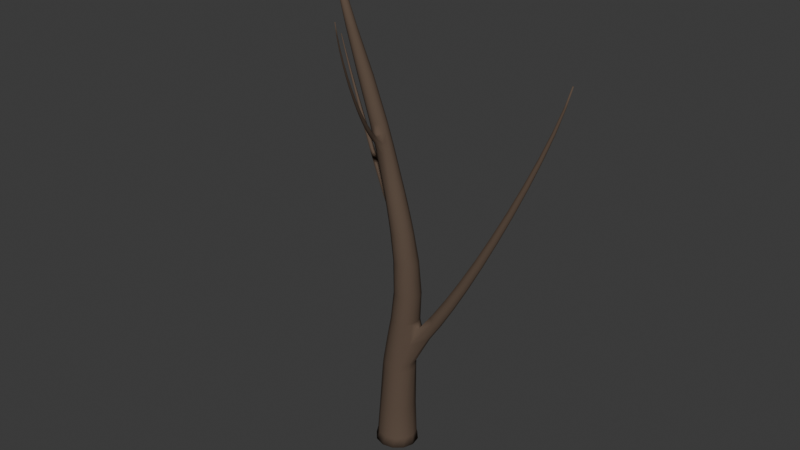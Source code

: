 # Source: tree_broad_trunk_connected_comparison_v2.blend  (saved by Blender 5.1.30; exported with 4.5.12 LTS)
import bpy
from mathutils import Matrix  # noqa: F401  (used for matrix-valued properties, if any)

bpy.ops.wm.read_factory_settings(use_empty=True)
scene = bpy.context.scene
scene.name = 'Scene'

# ---- collections
col_collection = bpy.data.collections.new('Collection'); scene.collection.children.link(col_collection)

# ---- materials (node trees are filled in below, after node groups)
mat_m_trunk_warmdark = bpy.data.materials.new('M_Trunk_WarmDark')
mat_m_trunk_warmdark.diffuse_color = (0.115, 0.08, 0.058, 1.0)

# ---- material node trees
mat_m_trunk_warmdark.use_nodes = True; mat_m_trunk_warmdark.node_tree.nodes.clear()
_N = mat_m_trunk_warmdark.node_tree.nodes; _L = mat_m_trunk_warmdark.node_tree.links
n0 = _N.new('ShaderNodeOutputMaterial'); n0.name = 'Material Output'; n0.location = (0, 0)
n1 = _N.new('ShaderNodeBsdfPrincipled'); n1.name = 'Principled BSDF'; n1.location = (0, 0)
n1.inputs[0].default_value = (0.115, 0.08, 0.058, 1.0)
n1.inputs[2].default_value = 0.95
n1.inputs[13].default_value = 0.16
_L.new(n1.outputs[0], n0.inputs[0])
n0.is_active_output = True

# ---- world
world_world = bpy.data.worlds.new('World'); scene.world = world_world
world_world.use_nodes = True; world_world.node_tree.nodes.clear()
_N = world_world.node_tree.nodes; _L = world_world.node_tree.links
n0 = _N.new('ShaderNodeOutputWorld'); n0.name = 'World Output'; n0.location = (200, 100)
n1 = _N.new('ShaderNodeBackground'); n1.name = 'Background'; n1.location = (-200, 100)
n1.inputs[0].default_value = (0.05088, 0.05088, 0.05088, 1.0)
_L.new(n1.outputs[0], n0.inputs[0])
n0.is_active_output = True
world_world.color = (0.05088, 0.05088, 0.05088)
world_world.sun_shadow_jitter_overblur = 0.0

# ---- meshes
me_connectedslimtrunkv2mesh = bpy.data.meshes.new('ConnectedSlimTrunkV2Mesh')
me_connectedslimtrunkv2mesh.from_pydata([(0.3645, -0.02502, 0.0), (0.3285, 0.1552, 0.0), (0.2045, 0.2939, 0.0), (0.02577, 0.3538, 0.0), (-0.1599, 0.3189, 0.0), (-0.3027, 0.1986, 0.0), (-0.3645, 0.02502, 0.0), (-0.3285, -0.1552, 0.0), (-0.2045, -0.2939, 0.0), (-0.02577, -0.3538, 0.0), (0.1599, -0.3189, 0.0), (0.3027, -0.1986, 0.0), (0.3393, 0.01285, 0.16), (0.2883, 0.1697, 0.16), (0.1611, 0.2814, 0.16), (-0.00804, 0.318, 0.16), (-0.1739, 0.2698, 0.16), (-0.2921, 0.1496, 0.16), (-0.3309, -0.0103, 0.16), (-0.2799, -0.1671, 0.16), (-0.1527, -0.2788, 0.16), (0.01645, -0.3155, 0.16), (0.1824, -0.2672, 0.16), (0.3005, -0.1471, 0.16), (0.3119, 0.02433, 0.72), (0.2629, 0.1726, 0.72), (0.1473, 0.2761, 0.72), (-0.003827, 0.3072, 0.72), (-0.15, 0.2574, 0.72), (-0.2521, 0.1402, 0.72), (-0.2827, -0.01303, 0.72), (-0.2337, -0.1613, 0.72), (-0.1181, -0.2648, 0.72), (0.03302, -0.2959, 0.72), (0.1792, -0.2461, 0.72), (0.2813, -0.1289, 0.72), (0.3169, 0.06283, 1.48), (0.254, 0.1885, 1.48), (0.1347, 0.2668, 1.48), (-0.008953, 0.2768, 1.48), (-0.1385, 0.2158, 1.48), (-0.2193, 0.1001, 1.48), (-0.2296, -0.03917, 1.48), (-0.1667, -0.1648, 1.48), (-0.04743, -0.2431, 1.48), (0.09624, -0.2531, 1.48), (0.2258, -0.1921, 1.48), (0.3066, -0.07648, 1.48), (0.3173, 0.06257, 1.5), (0.2548, 0.188, 1.5), (0.136, 0.2663, 1.5), (-0.007098, 0.2765, 1.5), (-0.1363, 0.2158, 1.5), (-0.2169, 0.1004, 1.5), (-0.2273, -0.03857, 1.5), (-0.1648, -0.164, 1.5), (-0.04604, -0.2423, 1.5), (0.0971, -0.2525, 1.5), (0.2263, -0.1918, 1.5), (0.3069, -0.07644, 1.5), (0.3207, 0.06144, 1.601), (0.2601, 0.186, 1.601), (0.144, 0.2642, 1.601), (0.003516, 0.2751, 1.601), (-0.1236, 0.2158, 1.601), (-0.2034, 0.1021, 1.601), (-0.2145, -0.03541, 1.601), (-0.1538, -0.16, 1.601), (-0.03775, -0.2382, 1.601), (0.1027, -0.2491, 1.601), (0.2299, -0.1898, 1.601), (0.3097, -0.07611, 1.601), (0.2973, 0.1798, 2.0), (0.1916, 0.2577, 2.0), (0.06178, 0.2716, 2.0), (-0.05741, 0.2178, 2.0), (-0.134, 0.1106, 2.0), (-0.1475, -0.02111, 2.0), (-0.09434, -0.1422, 2.0), (0.01132, -0.2201, 2.0), (0.1411, -0.234, 2.0), (0.2603, -0.1801, 2.0), (0.3369, -0.07301, 2.0), (0.3876, 0.05584, 2.399), (0.3419, 0.1734, 2.399), (0.2467, 0.251, 2.399), (0.1275, 0.2679, 2.399), (0.01628, 0.2195, 2.399), (-0.05715, 0.1189, 2.399), (-0.07314, -0.006994, 2.399), (-0.02739, -0.1245, 2.399), (0.06783, -0.2021, 2.399), (0.187, -0.219, 2.399), (0.2982, -0.1707, 2.399), (0.3716, -0.07009, 2.399), (0.3893, 0.05561, 2.42), (0.344, 0.1729, 2.42), (0.2493, 0.2505, 2.42), (0.1307, 0.2676, 2.42), (0.01987, 0.2196, 2.42), (-0.0534, 0.1193, 2.42), (-0.06951, -0.006339, 2.42), (-0.02415, -0.1237, 2.42), (0.07052, -0.2013, 2.42), (0.1891, -0.2183, 2.42), (0.2999, -0.1703, 2.42), (0.3732, -0.07002, 2.42), (0.4162, 0.05137, 2.9), (0.3745, 0.1596, 2.9), (0.2861, 0.2318, 2.9), (0.1746, 0.2486, 2.9), (0.06988, 0.2055, 2.9), (5.554e-05, 0.114, 2.9), (-0.0162, -0.001368, 2.9), (0.02548, -0.1096, 2.9), (0.1139, -0.1818, 2.9), (0.2254, -0.1986, 2.9), (0.3301, -0.1555, 2.9), (0.3999, -0.06397, 2.9), (0.383, 0.02849, 3.46), (0.3457, 0.1262, 3.46), (0.2645, 0.1921, 3.46), (0.1613, 0.2085, 3.46), (0.06373, 0.1711, 3.46), (-0.002087, 0.08983, 3.46), (-0.0185, -0.0135, 3.46), (0.01888, -0.1112, 3.46), (0.1, -0.1771, 3.46), (0.2032, -0.1935, 3.46), (0.3008, -0.1561, 3.46), (0.3666, -0.07484, 3.46), (0.2959, 0.01694, 3.969), (0.2562, 0.1028, 3.969), (0.1787, 0.1574, 3.969), (0.08435, 0.1661, 3.969), (-0.00172, 0.1265, 3.969), (-0.0564, 0.04927, 3.969), (-0.06505, -0.04491, 3.969), (-0.02534, -0.1308, 3.969), (0.05208, -0.1854, 3.969), (0.1465, -0.1941, 3.969), (0.2325, -0.1545, 3.969), (0.2872, -0.07724, 3.969), (0.2482, 0.01458, 4.18), (0.2075, 0.09559, 4.18), (0.1316, 0.1455, 4.18), (0.04087, 0.151, 4.18), (-0.04044, 0.1105, 4.18), (-0.09595, -0.05548, 4.18), (-0.05528, -0.1365, 4.18), (0.02059, -0.1864, 4.18), (0.1113, -0.1918, 4.18), (0.1926, -0.1514, 4.18), (0.2427, -0.07581, 4.18), (0.196, 0.01299, 4.391), (0.1544, 0.08911, 4.391), (0.08004, 0.1343, 4.391), (-0.00707, 0.1366, 4.391), (-0.08361, 0.09521, 4.391), (-0.1291, 0.02132, 4.391), (-0.1313, -0.06528, 4.391), (-0.08968, -0.1414, 4.391), (-0.01535, -0.1866, 4.391), (0.07175, -0.1889, 4.391), (0.1483, -0.1475, 4.391), (0.1938, -0.07361, 4.391), (0.1349, 0.01172, 4.62), (0.09224, 0.08252, 4.62), (0.0196, 0.1227, 4.62), (-0.06354, 0.1214, 4.62), (-0.1349, 0.07906, 4.62), (-0.1754, 0.006989, 4.62), (-0.1741, -0.0755, 4.62), (-0.1314, -0.1463, 4.62), (-0.05877, -0.1864, 4.62), (0.02437, -0.1852, 4.62), (0.09573, -0.1428, 4.62), (0.1362, -0.07077, 4.62), (-0.04408, -0.01393, 5.275), (-0.08099, 0.05066, 5.275), (-0.1459, 0.08845, 5.275), (-0.2213, 0.08932, 5.275), (-0.2871, 0.05304, 5.275), (-0.3257, -0.01067, 5.275), (-0.3266, -0.08474, 5.275), (-0.2897, -0.1493, 5.275), (-0.2248, -0.1871, 5.275), (-0.1494, -0.188, 5.275), (-0.08356, -0.1517, 5.275), (-0.04502, -0.088, 5.275), (-0.08592, -0.02052, 5.42), (-0.1215, 0.04268, 5.42), (-0.1847, 0.07995, 5.42), (-0.2584, 0.0813, 5.42), (-0.323, 0.04637, 5.42), (-0.3611, -0.01549, 5.42), (-0.3626, -0.08769, 5.42), (-0.3269, -0.1509, 5.42), (-0.2638, -0.1882, 5.42), (-0.1255, -0.1546, 5.42), (-0.08735, -0.09273, 5.42), (-0.1281, -0.02768, 5.565), (-0.1624, 0.03415, 5.565), (-0.2239, 0.07089, 5.565), (-0.2959, 0.07272, 5.565), (-0.3592, 0.03913, 5.565), (-0.3969, -0.02088, 5.565), (-0.3988, -0.09121, 5.565), (-0.3645, -0.153, 5.565), (-0.3031, -0.1898, 5.565), (-0.231, -0.1916, 5.565), (-0.1677, -0.158, 5.565), (-0.13, -0.09802, 5.565), (-0.1673, -0.03492, 5.7), (-0.2005, 0.02562, 5.7), (-0.2603, 0.06189, 5.7), (-0.3308, 0.06415, 5.7), (-0.393, 0.03181, 5.7), (-0.4303, -0.02647, 5.7), (-0.4327, -0.09508, 5.7), (-0.3995, -0.1556, 5.7), (-0.3397, -0.1919, 5.7), (-0.2692, -0.1942, 5.7), (-0.207, -0.1618, 5.7), (-0.1697, -0.1035, 5.7), (-0.3932, -0.08265, 6.4), (-0.4202, -0.02875, 6.4), (-0.4717, 0.004998, 6.4), (-0.534, 0.00955, 6.4), (-0.5902, -0.01631, 6.4), (-0.6255, -0.06566, 6.4), (-0.6302, -0.1253, 6.4), (-0.6032, -0.1792, 6.4), (-0.5517, -0.2129, 6.4), (-0.4895, -0.2175, 6.4), (-0.4332, -0.1916, 6.4), (-0.398, -0.1423, 6.4), (-0.6464, -0.135, 7.1), (-0.6654, -0.0969, 7.1), (-0.7018, -0.07302, 7.1), (-0.7457, -0.0698, 7.1), (-0.7854, -0.08811, 7.1), (-0.8103, -0.123, 7.1), (-0.8136, -0.165, 7.1), (-0.7946, -0.2031, 7.1), (-0.7582, -0.227, 7.1), (-0.7143, -0.2302, 7.1), (-0.6746, -0.2119, 7.1), (-0.6497, -0.177, 7.1), (-1.131, -0.2484, 8.6), (-1.133, -0.2443, 8.6), (-1.137, -0.2416, 8.6), (-1.142, -0.2412, 8.6), (-1.146, -0.2433, 8.6), (-1.149, -0.2471, 8.6), (-1.149, -0.2516, 8.6), (-1.147, -0.2557, 8.6), (-1.143, -0.2584, 8.6), (-1.138, -0.2588, 8.6), (-1.134, -0.2567, 8.6), (-1.131, -0.2529, 8.6), (0.6116, 0.01252, 2.173), (0.6195, 0.07161, 2.164), (0.6031, 0.13, 2.174), (0.5025, 0.1837, 2.247), (0.4318, 0.1112, 2.303), (0.4254, 0.05947, 2.31), (0.439, 0.004556, 2.302), (0.5302, -0.05703, 2.237), (0.8252, 0.0311, 2.497), (0.8326, 0.08466, 2.49), (0.817, 0.1375, 2.497), (0.7219, 0.186, 2.558), (0.6552, 0.1201, 2.605), (0.6492, 0.07321, 2.611), (0.6621, 0.02347, 2.605), (0.7483, -0.03213, 2.55), (1.054, 0.05293, 2.88), (1.061, 0.101, 2.874), (1.047, 0.1485, 2.88), (0.959, 0.1918, 2.931), (0.8976, 0.1325, 2.971), (0.8921, 0.09045, 2.976), (0.904, 0.04581, 2.971), (0.9834, -0.003965, 2.926), (1.293, 0.07756, 3.311), (1.299, 0.1203, 3.305), (1.286, 0.1624, 3.311), (1.207, 0.2008, 3.353), (1.151, 0.148, 3.387), (1.146, 0.1107, 3.392), (1.157, 0.07105, 3.387), (1.229, 0.02695, 3.349), (1.535, 0.1045, 3.775), (1.54, 0.1419, 3.771), (1.529, 0.1788, 3.775), (1.458, 0.2123, 3.811), (1.409, 0.1661, 3.839), (1.405, 0.1334, 3.843), (1.414, 0.09867, 3.839), (1.478, 0.06013, 3.808), (1.773, 0.1333, 4.261), (1.778, 0.1655, 4.257), (1.768, 0.1972, 4.26), (1.707, 0.226, 4.289), (1.664, 0.1862, 4.313), (1.66, 0.158, 4.316), (1.668, 0.1282, 4.313), (1.724, 0.09505, 4.287), (2.002, 0.1635, 4.753), (2.006, 0.1906, 4.75), (1.997, 0.2173, 4.752), (1.945, 0.2414, 4.776), (1.909, 0.2078, 4.795), (1.905, 0.1841, 4.797), (1.913, 0.159, 4.795), (1.96, 0.1312, 4.774), (2.214, 0.1944, 5.239), (2.217, 0.2166, 5.236), (2.21, 0.2384, 5.238), (2.167, 0.2581, 5.256), (2.137, 0.2306, 5.271), (2.134, 0.2112, 5.273), (2.14, 0.1907, 5.272), (2.179, 0.168, 5.256), (2.402, 0.2258, 5.705), (2.404, 0.2431, 5.703), (2.399, 0.2602, 5.704), (2.365, 0.2755, 5.717), (2.341, 0.254, 5.728), (2.339, 0.2388, 5.73), (2.343, 0.2227, 5.729), (2.374, 0.205, 5.718), (2.56, 0.2569, 6.138), (2.562, 0.2696, 6.137), (2.558, 0.2821, 6.137), (2.532, 0.2934, 6.146), (2.514, 0.2775, 6.153), (2.513, 0.2663, 6.155), (2.516, 0.2545, 6.154), (2.539, 0.2416, 6.147), (2.681, 0.2872, 6.524), (2.682, 0.2957, 6.523), (2.679, 0.304, 6.523), (2.662, 0.3114, 6.528), (2.65, 0.3008, 6.532), (2.649, 0.2934, 6.533), (2.652, 0.2856, 6.533), (2.667, 0.277, 6.529), (2.759, 0.316, 6.848), (2.76, 0.3208, 6.848), (2.758, 0.3256, 6.848), (2.748, 0.3298, 6.85), (2.741, 0.3236, 6.852), (2.74, 0.3194, 6.852), (2.742, 0.3149, 6.852), (2.751, 0.3101, 6.851), (-0.2154, 0.1376, 4.239), (-0.2341, 0.1148, 4.23), (-0.2465, 0.08305, 4.233), (-0.2271, 0.03068, 4.287), (-0.1885, 0.04511, 4.324), (-0.1739, 0.06307, 4.331), (-0.1607, 0.09448, 4.329), (-0.176, 0.1485, 4.279), (-0.3657, 0.2086, 4.377), (-0.3833, 0.1881, 4.369), (-0.3947, 0.1592, 4.373), (-0.3754, 0.1108, 4.42), (-0.3388, 0.1232, 4.453), (-0.3251, 0.1393, 4.459), (-0.3129, 0.1678, 4.456), (-0.3283, 0.2177, 4.413), (-0.5331, 0.2904, 4.543), (-0.5493, 0.272, 4.536), (-0.5596, 0.246, 4.539), (-0.5412, 0.2017, 4.581), (-0.5072, 0.2125, 4.609), (-0.4946, 0.2269, 4.615), (-0.4835, 0.2526, 4.612), (-0.4983, 0.2981, 4.574), (-0.713, 0.3801, 4.731), (-0.7276, 0.3638, 4.725), (-0.7368, 0.3406, 4.728), (-0.7196, 0.3006, 4.764), (-0.6886, 0.3099, 4.789), (-0.6772, 0.3227, 4.794), (-0.6673, 0.3457, 4.792), (-0.6812, 0.3867, 4.758), (-0.9005, 0.4749, 4.937), (-0.9135, 0.4606, 4.932), (-0.9216, 0.44, 4.934), (-0.9058, 0.4044, 4.966), (-0.878, 0.4123, 4.987), (-0.8678, 0.4236, 4.991), (-0.8591, 0.4439, 4.989), (-0.8719, 0.4804, 4.96), (-1.091, 0.5716, 5.155), (-1.102, 0.5592, 5.151), (-1.109, 0.5413, 5.153), (-1.095, 0.5101, 5.18), (-1.07, 0.5168, 5.198), (-1.062, 0.5266, 5.201), (-1.054, 0.5442, 5.2), (-1.066, 0.5762, 5.175), (-1.279, 0.6674, 5.381), (-1.289, 0.6568, 5.378), (-1.295, 0.6415, 5.379), (-1.282, 0.6146, 5.402), (-1.261, 0.6201, 5.417), (-1.253, 0.6285, 5.42), (-1.247, 0.6436, 5.418), (-1.257, 0.6711, 5.398), (-1.461, 0.7591, 5.61), (-1.469, 0.7503, 5.607), (-1.474, 0.7375, 5.608), (-1.463, 0.7149, 5.626), (-1.445, 0.7194, 5.638), (-1.439, 0.7263, 5.641), (-1.433, 0.7389, 5.64), (-1.442, 0.7621, 5.623), (-1.631, 0.8439, 5.835), (-1.638, 0.8368, 5.833), (-1.642, 0.8264, 5.834), (-1.632, 0.8079, 5.848), (-1.618, 0.8114, 5.858), (-1.612, 0.817, 5.86), (-1.608, 0.8272, 5.859), (-1.616, 0.8461, 5.846), (-1.785, 0.9186, 6.054), (-1.79, 0.9132, 6.052), (-1.793, 0.9052, 6.053), (-1.785, 0.8907, 6.063), (-1.774, 0.8932, 6.07), (-1.769, 0.8975, 6.071), (-1.766, 0.9054, 6.071), (-1.773, 0.9202, 6.061), (-1.917, 0.9805, 6.259), (-1.921, 0.9765, 6.258), (-1.923, 0.9707, 6.258), (-1.917, 0.96, 6.265), (-1.908, 0.9617, 6.27), (-1.905, 0.9648, 6.271), (-1.903, 0.9706, 6.271), (-1.908, 0.9815, 6.264), (-2.023, 1.027, 6.447), (-2.026, 1.024, 6.446), (-2.027, 1.02, 6.446), (-2.023, 1.012, 6.45), (-2.017, 1.014, 6.453), (-2.014, 1.016, 6.454), (-2.013, 1.02, 6.454), (-2.017, 1.027, 6.45), (-0.1731, -0.32, 5.476), (-0.1494, -0.3142, 5.476), (-0.134, -0.3039, 5.483), (-0.1247, -0.2781, 5.509), (-0.1636, -0.26, 5.541), (-0.1866, -0.2662, 5.541), (-0.2002, -0.2751, 5.535), (-0.2109, -0.2998, 5.51), (-0.135, -0.449, 5.607), (-0.1135, -0.4432, 5.606), (-0.09963, -0.433, 5.612), (-0.09177, -0.4073, 5.634), (-0.1277, -0.3893, 5.662), (-0.1486, -0.3954, 5.662), (-0.1608, -0.4043, 5.657), (-0.17, -0.4288, 5.637), (-0.08809, -0.5884, 5.769), (-0.06871, -0.5828, 5.769), (-0.05627, -0.5731, 5.773), (-0.04953, -0.5487, 5.792), (-0.08242, -0.5314, 5.816), (-0.1012, -0.5373, 5.816), (-0.1122, -0.5457, 5.812), (-0.1201, -0.5691, 5.795), (-0.03401, -0.7351, 5.958), (-0.01666, -0.73, 5.957), (-0.005586, -0.721, 5.961), (0.0001997, -0.6983, 5.976), (-0.02953, -0.6822, 5.997), (-0.04638, -0.6876, 5.998), (-0.05611, -0.6955, 5.995), (-0.06302, -0.7172, 5.98), (0.02555, -0.8858, 6.167), (0.04093, -0.8812, 6.166), (0.0507, -0.873, 6.169), (0.05565, -0.8523, 6.182), (0.02908, -0.8377, 6.2), (0.01415, -0.8426, 6.201), (0.005571, -0.8497, 6.198), (-0.0003942, -0.8695, 6.186), (0.08887, -1.037, 6.391), (0.1023, -1.033, 6.39), (0.1108, -1.026, 6.393), (0.115, -1.007, 6.404), (0.09162, -0.9941, 6.419), (0.07855, -0.9984, 6.42), (0.07108, -1.005, 6.418), (0.06598, -1.022, 6.407), (0.1542, -1.185, 6.625), (0.1658, -1.182, 6.624), (0.1731, -1.175, 6.626), (0.1766, -1.159, 6.635), (0.1563, -1.148, 6.648), (0.145, -1.151, 6.649), (0.1386, -1.157, 6.647), (0.1343, -1.173, 6.639), (0.2198, -1.327, 6.863), (0.2296, -1.324, 6.862), (0.2358, -1.319, 6.864), (0.2386, -1.305, 6.871), (0.2213, -1.295, 6.882), (0.2118, -1.298, 6.883), (0.2065, -1.303, 6.881), (0.2029, -1.316, 6.874), (0.284, -1.459, 7.1), (0.292, -1.456, 7.099), (0.297, -1.451, 7.101), (0.2993, -1.44, 7.106), (0.285, -1.431, 7.115), (0.2772, -1.434, 7.116), (0.2728, -1.438, 7.115), (0.2699, -1.449, 7.109), (0.3449, -1.576, 7.33), (0.3513, -1.574, 7.33), (0.3552, -1.571, 7.331), (0.3569, -1.561, 7.335), (0.3455, -1.554, 7.341), (0.3393, -1.557, 7.342), (0.3358, -1.56, 7.341), (0.3336, -1.569, 7.337), (0.4007, -1.677, 7.548), (0.4056, -1.675, 7.547), (0.4086, -1.672, 7.548), (0.4099, -1.665, 7.551), (0.401, -1.66, 7.556), (0.3963, -1.661, 7.556), (0.3937, -1.664, 7.556), (0.3921, -1.671, 7.553), (0.4499, -1.757, 7.748), (0.4535, -1.755, 7.747), (0.4557, -1.753, 7.747), (0.4565, -1.748, 7.749), (0.4499, -1.743, 7.752), (0.4464, -1.745, 7.753), (0.4444, -1.747, 7.753), (0.4433, -1.752, 7.751)], [], [(0, 1, 13, 12), (1, 2, 14, 13), (2, 3, 15, 14), (3, 4, 16, 15), (4, 5, 17, 16), (5, 6, 18, 17), (6, 7, 19, 18), (7, 8, 20, 19), (8, 9, 21, 20), (9, 10, 22, 21), (10, 11, 23, 22), (11, 0, 12, 23), (12, 13, 25, 24), (13, 14, 26, 25), (14, 15, 27, 26), (15, 16, 28, 27), (16, 17, 29, 28), (17, 18, 30, 29), (18, 19, 31, 30), (19, 20, 32, 31), (20, 21, 33, 32), (21, 22, 34, 33), (22, 23, 35, 34), (23, 12, 24, 35), (24, 25, 37, 36), (25, 26, 38, 37), (26, 27, 39, 38), (27, 28, 40, 39), (28, 29, 41, 40), (29, 30, 42, 41), (30, 31, 43, 42), (31, 32, 44, 43), (32, 33, 45, 44), (33, 34, 46, 45), (34, 35, 47, 46), (35, 24, 36, 47), (36, 37, 49, 48), (37, 38, 50, 49), (38, 39, 51, 50), (39, 40, 52, 51), (40, 41, 53, 52), (41, 42, 54, 53), (42, 43, 55, 54), (43, 44, 56, 55), (44, 45, 57, 56), (45, 46, 58, 57), (46, 47, 59, 58), (47, 36, 48, 59), (48, 49, 61, 60), (49, 50, 62, 61), (50, 51, 63, 62), (51, 52, 64, 63), (52, 53, 65, 64), (53, 54, 66, 65), (54, 55, 67, 66), (55, 56, 68, 67), (56, 57, 69, 68), (57, 58, 70, 69), (58, 59, 71, 70), (59, 48, 60, 71), (61, 62, 73, 72), (62, 63, 74, 73), (63, 64, 75, 74), (64, 65, 76, 75), (65, 66, 77, 76), (66, 67, 78, 77), (67, 68, 79, 78), (68, 69, 80, 79), (69, 70, 81, 80), (70, 71, 82, 81), (72, 73, 85, 84), (73, 74, 86, 85), (74, 75, 87, 86), (75, 76, 88, 87), (76, 77, 89, 88), (77, 78, 90, 89), (78, 79, 91, 90), (79, 80, 92, 91), (80, 81, 93, 92), (81, 82, 94, 93), (83, 84, 96, 95), (84, 85, 97, 96), (85, 86, 98, 97), (86, 87, 99, 98), (87, 88, 100, 99), (88, 89, 101, 100), (89, 90, 102, 101), (90, 91, 103, 102), (91, 92, 104, 103), (92, 93, 105, 104), (93, 94, 106, 105), (94, 83, 95, 106), (95, 96, 108, 107), (96, 97, 109, 108), (97, 98, 110, 109), (98, 99, 111, 110), (99, 100, 112, 111), (100, 101, 113, 112), (101, 102, 114, 113), (102, 103, 115, 114), (103, 104, 116, 115), (104, 105, 117, 116), (105, 106, 118, 117), (106, 95, 107, 118), (107, 108, 120, 119), (108, 109, 121, 120), (109, 110, 122, 121), (110, 111, 123, 122), (111, 112, 124, 123), (112, 113, 125, 124), (113, 114, 126, 125), (114, 115, 127, 126), (115, 116, 128, 127), (116, 117, 129, 128), (117, 118, 130, 129), (118, 107, 119, 130), (119, 120, 132, 131), (120, 121, 133, 132), (121, 122, 134, 133), (122, 123, 135, 134), (123, 124, 136, 135), (124, 125, 137, 136), (125, 126, 138, 137), (126, 127, 139, 138), (127, 128, 140, 139), (128, 129, 141, 140), (129, 130, 142, 141), (130, 119, 131, 142), (131, 132, 144, 143), (132, 133, 145, 144), (133, 134, 146, 145), (134, 135, 147, 146), (137, 138, 149, 148), (138, 139, 150, 149), (139, 140, 151, 150), (140, 141, 152, 151), (141, 142, 153, 152), (142, 131, 143, 153), (143, 144, 155, 154), (144, 145, 156, 155), (145, 146, 157, 156), (146, 147, 158, 157), (148, 149, 161, 160), (149, 150, 162, 161), (150, 151, 163, 162), (151, 152, 164, 163), (152, 153, 165, 164), (153, 143, 154, 165), (154, 155, 167, 166), (155, 156, 168, 167), (156, 157, 169, 168), (157, 158, 170, 169), (158, 159, 171, 170), (159, 160, 172, 171), (160, 161, 173, 172), (161, 162, 174, 173), (162, 163, 175, 174), (163, 164, 176, 175), (164, 165, 177, 176), (165, 154, 166, 177), (166, 167, 179, 178), (167, 168, 180, 179), (168, 169, 181, 180), (169, 170, 182, 181), (170, 171, 183, 182), (171, 172, 184, 183), (172, 173, 185, 184), (173, 174, 186, 185), (174, 175, 187, 186), (175, 176, 188, 187), (176, 177, 189, 188), (177, 166, 178, 189), (178, 179, 191, 190), (179, 180, 192, 191), (180, 181, 193, 192), (181, 182, 194, 193), (182, 183, 195, 194), (183, 184, 196, 195), (184, 185, 197, 196), (185, 186, 198, 197), (188, 189, 200, 199), (189, 178, 190, 200), (190, 191, 202, 201), (191, 192, 203, 202), (192, 193, 204, 203), (193, 194, 205, 204), (194, 195, 206, 205), (195, 196, 207, 206), (196, 197, 208, 207), (197, 198, 209, 208), (199, 200, 212, 211), (200, 190, 201, 212), (201, 202, 214, 213), (202, 203, 215, 214), (203, 204, 216, 215), (204, 205, 217, 216), (205, 206, 218, 217), (206, 207, 219, 218), (207, 208, 220, 219), (208, 209, 221, 220), (209, 210, 222, 221), (210, 211, 223, 222), (211, 212, 224, 223), (212, 201, 213, 224), (213, 214, 226, 225), (214, 215, 227, 226), (215, 216, 228, 227), (216, 217, 229, 228), (217, 218, 230, 229), (218, 219, 231, 230), (219, 220, 232, 231), (220, 221, 233, 232), (221, 222, 234, 233), (222, 223, 235, 234), (223, 224, 236, 235), (224, 213, 225, 236), (225, 226, 238, 237), (226, 227, 239, 238), (227, 228, 240, 239), (228, 229, 241, 240), (229, 230, 242, 241), (230, 231, 243, 242), (231, 232, 244, 243), (232, 233, 245, 244), (233, 234, 246, 245), (234, 235, 247, 246), (235, 236, 248, 247), (236, 225, 237, 248), (237, 238, 250, 249), (238, 239, 251, 250), (239, 240, 252, 251), (240, 241, 253, 252), (241, 242, 254, 253), (242, 243, 255, 254), (243, 244, 256, 255), (244, 245, 257, 256), (245, 246, 258, 257), (246, 247, 259, 258), (247, 248, 260, 259), (248, 237, 249, 260), (11, 10, 9, 8, 7, 6, 5, 4, 3, 2, 1, 0), (249, 250, 251, 252, 253, 254, 255, 256, 257, 258, 259, 260), (71, 60, 262, 261), (60, 61, 263, 262), (61, 72, 264, 263), (72, 84, 265, 264), (84, 83, 266, 265), (83, 94, 267, 266), (94, 82, 268, 267), (82, 71, 261, 268), (261, 262, 270, 269), (262, 263, 271, 270), (263, 264, 272, 271), (264, 265, 273, 272), (265, 266, 274, 273), (266, 267, 275, 274), (267, 268, 276, 275), (268, 261, 269, 276), (269, 270, 278, 277), (270, 271, 279, 278), (271, 272, 280, 279), (272, 273, 281, 280), (273, 274, 282, 281), (274, 275, 283, 282), (275, 276, 284, 283), (276, 269, 277, 284), (277, 278, 286, 285), (278, 279, 287, 286), (279, 280, 288, 287), (280, 281, 289, 288), (281, 282, 290, 289), (282, 283, 291, 290), (283, 284, 292, 291), (284, 277, 285, 292), (285, 286, 294, 293), (286, 287, 295, 294), (287, 288, 296, 295), (288, 289, 297, 296), (289, 290, 298, 297), (290, 291, 299, 298), (291, 292, 300, 299), (292, 285, 293, 300), (293, 294, 302, 301), (294, 295, 303, 302), (295, 296, 304, 303), (296, 297, 305, 304), (297, 298, 306, 305), (298, 299, 307, 306), (299, 300, 308, 307), (300, 293, 301, 308), (301, 302, 310, 309), (302, 303, 311, 310), (303, 304, 312, 311), (304, 305, 313, 312), (305, 306, 314, 313), (306, 307, 315, 314), (307, 308, 316, 315), (308, 301, 309, 316), (309, 310, 318, 317), (310, 311, 319, 318), (311, 312, 320, 319), (312, 313, 321, 320), (313, 314, 322, 321), (314, 315, 323, 322), (315, 316, 324, 323), (316, 309, 317, 324), (317, 318, 326, 325), (318, 319, 327, 326), (319, 320, 328, 327), (320, 321, 329, 328), (321, 322, 330, 329), (322, 323, 331, 330), (323, 324, 332, 331), (324, 317, 325, 332), (325, 326, 334, 333), (326, 327, 335, 334), (327, 328, 336, 335), (328, 329, 337, 336), (329, 330, 338, 337), (330, 331, 339, 338), (331, 332, 340, 339), (332, 325, 333, 340), (333, 334, 342, 341), (334, 335, 343, 342), (335, 336, 344, 343), (336, 337, 345, 344), (337, 338, 346, 345), (338, 339, 347, 346), (339, 340, 348, 347), (340, 333, 341, 348), (341, 342, 350, 349), (342, 343, 351, 350), (343, 344, 352, 351), (344, 345, 353, 352), (345, 346, 354, 353), (346, 347, 355, 354), (347, 348, 356, 355), (348, 341, 349, 356), (349, 350, 351, 352, 353, 354, 355, 356), (135, 136, 358, 357), (136, 137, 359, 358), (137, 148, 360, 359), (148, 160, 361, 360), (160, 159, 362, 361), (159, 158, 363, 362), (158, 147, 364, 363), (147, 135, 357, 364), (357, 358, 366, 365), (358, 359, 367, 366), (359, 360, 368, 367), (360, 361, 369, 368), (361, 362, 370, 369), (362, 363, 371, 370), (363, 364, 372, 371), (364, 357, 365, 372), (365, 366, 374, 373), (366, 367, 375, 374), (367, 368, 376, 375), (368, 369, 377, 376), (369, 370, 378, 377), (370, 371, 379, 378), (371, 372, 380, 379), (372, 365, 373, 380), (373, 374, 382, 381), (374, 375, 383, 382), (375, 376, 384, 383), (376, 377, 385, 384), (377, 378, 386, 385), (378, 379, 387, 386), (379, 380, 388, 387), (380, 373, 381, 388), (381, 382, 390, 389), (382, 383, 391, 390), (383, 384, 392, 391), (384, 385, 393, 392), (385, 386, 394, 393), (386, 387, 395, 394), (387, 388, 396, 395), (388, 381, 389, 396), (389, 390, 398, 397), (390, 391, 399, 398), (391, 392, 400, 399), (392, 393, 401, 400), (393, 394, 402, 401), (394, 395, 403, 402), (395, 396, 404, 403), (396, 389, 397, 404), (397, 398, 406, 405), (398, 399, 407, 406), (399, 400, 408, 407), (400, 401, 409, 408), (401, 402, 410, 409), (402, 403, 411, 410), (403, 404, 412, 411), (404, 397, 405, 412), (405, 406, 414, 413), (406, 407, 415, 414), (407, 408, 416, 415), (408, 409, 417, 416), (409, 410, 418, 417), (410, 411, 419, 418), (411, 412, 420, 419), (412, 405, 413, 420), (413, 414, 422, 421), (414, 415, 423, 422), (415, 416, 424, 423), (416, 417, 425, 424), (417, 418, 426, 425), (418, 419, 427, 426), (419, 420, 428, 427), (420, 413, 421, 428), (421, 422, 430, 429), (422, 423, 431, 430), (423, 424, 432, 431), (424, 425, 433, 432), (425, 426, 434, 433), (426, 427, 435, 434), (427, 428, 436, 435), (428, 421, 429, 436), (429, 430, 438, 437), (430, 431, 439, 438), (431, 432, 440, 439), (432, 433, 441, 440), (433, 434, 442, 441), (434, 435, 443, 442), (435, 436, 444, 443), (436, 429, 437, 444), (437, 438, 446, 445), (438, 439, 447, 446), (439, 440, 448, 447), (440, 441, 449, 448), (441, 442, 450, 449), (442, 443, 451, 450), (443, 444, 452, 451), (444, 437, 445, 452), (445, 446, 447, 448, 449, 450, 451, 452), (186, 187, 454, 453), (187, 188, 455, 454), (188, 199, 456, 455), (199, 211, 457, 456), (211, 210, 458, 457), (210, 209, 459, 458), (209, 198, 460, 459), (198, 186, 453, 460), (453, 454, 462, 461), (454, 455, 463, 462), (455, 456, 464, 463), (456, 457, 465, 464), (457, 458, 466, 465), (458, 459, 467, 466), (459, 460, 468, 467), (460, 453, 461, 468), (461, 462, 470, 469), (462, 463, 471, 470), (463, 464, 472, 471), (464, 465, 473, 472), (465, 466, 474, 473), (466, 467, 475, 474), (467, 468, 476, 475), (468, 461, 469, 476), (469, 470, 478, 477), (470, 471, 479, 478), (471, 472, 480, 479), (472, 473, 481, 480), (473, 474, 482, 481), (474, 475, 483, 482), (475, 476, 484, 483), (476, 469, 477, 484), (477, 478, 486, 485), (478, 479, 487, 486), (479, 480, 488, 487), (480, 481, 489, 488), (481, 482, 490, 489), (482, 483, 491, 490), (483, 484, 492, 491), (484, 477, 485, 492), (485, 486, 494, 493), (486, 487, 495, 494), (487, 488, 496, 495), (488, 489, 497, 496), (489, 490, 498, 497), (490, 491, 499, 498), (491, 492, 500, 499), (492, 485, 493, 500), (493, 494, 502, 501), (494, 495, 503, 502), (495, 496, 504, 503), (496, 497, 505, 504), (497, 498, 506, 505), (498, 499, 507, 506), (499, 500, 508, 507), (500, 493, 501, 508), (501, 502, 510, 509), (502, 503, 511, 510), (503, 504, 512, 511), (504, 505, 513, 512), (505, 506, 514, 513), (506, 507, 515, 514), (507, 508, 516, 515), (508, 501, 509, 516), (509, 510, 518, 517), (510, 511, 519, 518), (511, 512, 520, 519), (512, 513, 521, 520), (513, 514, 522, 521), (514, 515, 523, 522), (515, 516, 524, 523), (516, 509, 517, 524), (517, 518, 526, 525), (518, 519, 527, 526), (519, 520, 528, 527), (520, 521, 529, 528), (521, 522, 530, 529), (522, 523, 531, 530), (523, 524, 532, 531), (524, 517, 525, 532), (525, 526, 534, 533), (526, 527, 535, 534), (527, 528, 536, 535), (528, 529, 537, 536), (529, 530, 538, 537), (530, 531, 539, 538), (531, 532, 540, 539), (532, 525, 533, 540), (533, 534, 542, 541), (534, 535, 543, 542), (535, 536, 544, 543), (536, 537, 545, 544), (537, 538, 546, 545), (538, 539, 547, 546), (539, 540, 548, 547), (540, 533, 541, 548), (541, 542, 543, 544, 545, 546, 547, 548)])
me_connectedslimtrunkv2mesh.polygons.foreach_set('use_smooth', [1, 1, 1, 1, 1, 1, 1, 1, 1, 1, 1, 1, 1, 1, 1, 1, 1, 1, 1, 1, 1, 1, 1, 1, 1, 1, 1, 1, 1, 1, 1, 1, 1, 1, 1, 1, 1, 1, 1, 1, 1, 1, 1, 1, 1, 1, 1, 1, 1, 1, 1, 1, 1, 1, 1, 1, 1, 1, 1, 1, 1, 1, 1, 1, 1, 1, 1, 1, 1, 1, 1, 1, 1, 1, 1, 1, 1, 1, 1, 1, 1, 1, 1, 1, 1, 1, 1, 1, 1, 1, 1, 1, 1, 1, 1, 1, 1, 1, 1, 1, 1, 1, 1, 1, 1, 1, 1, 1, 1, 1, 1, 1, 1, 1, 1, 1, 1, 1, 1, 1, 1, 1, 1, 1, 1, 1, 1, 1, 1, 1, 1, 1, 1, 1, 1, 1, 1, 1, 1, 1, 1, 1, 1, 1, 1, 1, 1, 1, 1, 1, 1, 1, 1, 1, 1, 1, 1, 1, 1, 1, 1, 1, 1, 1, 1, 1, 1, 1, 1, 1, 1, 1, 1, 1, 1, 1, 1, 1, 1, 1, 1, 1, 1, 1, 1, 1, 1, 1, 1, 1, 1, 1, 1, 1, 1, 1, 1, 1, 1, 1, 1, 1, 1, 1, 1, 1, 1, 1, 1, 1, 1, 1, 1, 1, 1, 1, 1, 1, 1, 1, 1, 1, 1, 1, 1, 1, 1, 1, 1, 1, 1, 1, 1, 1, 1, 1, 1, 1, 1, 1, 0, 0, 1, 1, 1, 1, 1, 1, 1, 1, 1, 1, 1, 1, 1, 1, 1, 1, 1, 1, 1, 1, 1, 1, 1, 1, 1, 1, 1, 1, 1, 1, 1, 1, 1, 1, 1, 1, 1, 1, 1, 1, 1, 1, 1, 1, 1, 1, 1, 1, 1, 1, 1, 1, 1, 1, 1, 1, 1, 1, 1, 1, 1, 1, 1, 1, 1, 1, 1, 1, 1, 1, 1, 1, 1, 1, 1, 1, 1, 1, 1, 1, 1, 1, 1, 1, 1, 1, 1, 1, 1, 1, 1, 1, 1, 1, 1, 1, 0, 1, 1, 1, 1, 1, 1, 1, 1, 1, 1, 1, 1, 1, 1, 1, 1, 1, 1, 1, 1, 1, 1, 1, 1, 1, 1, 1, 1, 1, 1, 1, 1, 1, 1, 1, 1, 1, 1, 1, 1, 1, 1, 1, 1, 1, 1, 1, 1, 1, 1, 1, 1, 1, 1, 1, 1, 1, 1, 1, 1, 1, 1, 1, 1, 1, 1, 1, 1, 1, 1, 1, 1, 1, 1, 1, 1, 1, 1, 1, 1, 1, 1, 1, 1, 1, 1, 1, 1, 1, 1, 1, 1, 1, 1, 1, 1, 0, 1, 1, 1, 1, 1, 1, 1, 1, 1, 1, 1, 1, 1, 1, 1, 1, 1, 1, 1, 1, 1, 1, 1, 1, 1, 1, 1, 1, 1, 1, 1, 1, 1, 1, 1, 1, 1, 1, 1, 1, 1, 1, 1, 1, 1, 1, 1, 1, 1, 1, 1, 1, 1, 1, 1, 1, 1, 1, 1, 1, 1, 1, 1, 1, 1, 1, 1, 1, 1, 1, 1, 1, 1, 1, 1, 1, 1, 1, 1, 1, 1, 1, 1, 1, 1, 1, 1, 1, 1, 1, 1, 1, 1, 1, 1, 1, 0])
me_connectedslimtrunkv2mesh.materials.append(mat_m_trunk_warmdark)
me_connectedslimtrunkv2mesh.update()

# ---- objects
ob_camphor_trunk_connectedcomparisonv2 = bpy.data.objects.new('Camphor_Trunk_ConnectedComparisonV2', me_connectedslimtrunkv2mesh)

# ---- transforms, parenting, visibility, modifiers, constraints
ob_camphor_trunk_connectedcomparisonv2.location = (0.0, 0.0, 0.0)

# ---- collection membership
col_collection.objects.link(ob_camphor_trunk_connectedcomparisonv2)

# ---- scene / render settings (as saved in the file)
scene.frame_start = 1; scene.frame_end = 250; scene.frame_set(1)
scene.render.engine = 'BLENDER_EEVEE_NEXT'
scene.render.bake_bias = 0.0
scene.render.bake_samples = 0
scene.cycles.sampling_pattern = 'TABULATED_SOBOL'
scene.eevee.use_volume_custom_range = False
bpy.context.view_layer.update()

# ---- added for rendering (the .blend has no active camera and no usable light): camera, sun
cam_auto = bpy.data.cameras.new('AutoCamera')
cam_auto.lens = 50.0
cam_auto.sensor_width = 36.0
cam_auto.clip_end = 1000.0
ob_auto_camera = bpy.data.objects.new('AutoCamera', cam_auto)
scene.collection.objects.link(ob_auto_camera)
ob_auto_camera.location = (9.83005, -11.7211, 11.871)
ob_auto_camera.rotation_euler = (1.09748, -7.21219e-08, 0.694738)
scene.camera = ob_auto_camera
light_auto_sun = bpy.data.lights.new('AutoSun', 'SUN')
light_auto_sun.energy = 3.0
light_auto_sun.angle = 0.0523599
ob_auto_sun = bpy.data.objects.new('AutoSun', light_auto_sun)
scene.collection.objects.link(ob_auto_sun)
ob_auto_sun.rotation_euler = (0.872665, 0.174533, 0.523599)
bpy.context.view_layer.update()
